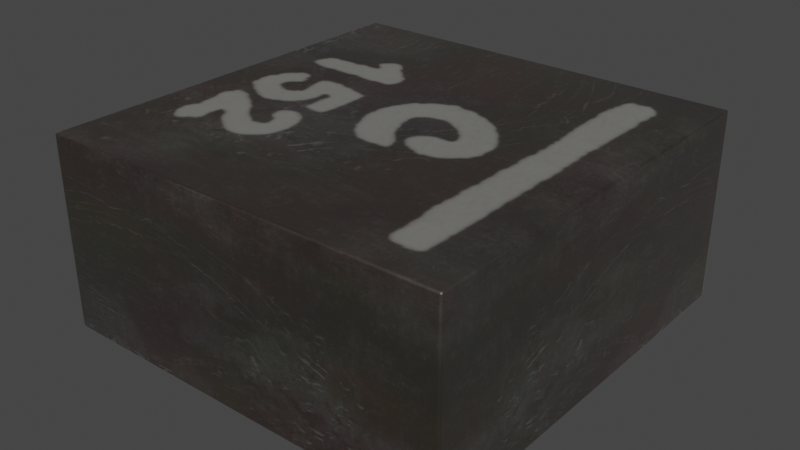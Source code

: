 # Source: L_Coilcraft-XEL4020-coilcraft-xel4020-152mec.blend  (saved by Blender 4.1.24; exported with 4.5.12 LTS)
import bpy
from mathutils import Matrix  # noqa: F401  (used for matrix-valued properties, if any)

bpy.ops.wm.read_factory_settings(use_empty=True)
scene = bpy.context.scene
scene.name = 'Scene'

# ---- collections
col_collection = bpy.data.collections.new('Collection'); scene.collection.children.link(col_collection)

# ---- images (referenced by path relative to the original .blend; pixels are not part of the script)
import os
ASSET_DIR = os.environ.get("B2B_ASSET_DIR", "")  # directory of the original .blend (textures are referenced by path, not embedded)
HERE = os.path.dirname(os.path.abspath(__file__))  # packed textures are extracted next to this script under _unpacked/

def load_image(name, relpath, width, height, colorspace="sRGB"):
    """Load a texture the original file referenced (path relative to the .blend, or extracted next to this script)."""
    p = next((c for c in (os.path.join(HERE, relpath), os.path.join(ASSET_DIR, relpath)) if relpath and os.path.exists(c)), "")
    if p:
        img = bpy.data.images.load(p, check_existing=True)
        img.name = name
    else:  # same state as the original file: an image datablock whose file is absent (Cycles renders it pink)
        img = bpy.data.images.new(name, width, height)
        img.source = "FILE"
        img.filepath = "//" + (relpath or name)
    img.colorspace_settings.name = colorspace
    return img
img_dark_brown_metal_roughness2_png = load_image('dark-brown-metal-roughness2.png', '_unpacked/dark-brown-metal-roughness2.b15d59e3.png', 2048, 2048, 'sRGB')
img_coilcraft_xel4020_152mec_marking_smooth_edges_png = load_image('coilcraft-xel4020-152mec-marking_smooth_edges.png', '_unpacked/coilcraft-xel4020-152mec-marking_smooth_edges.f7f7c8ca.png', 600, 600, 'sRGB')

# ---- materials (node trees are filled in below, after node groups)
mat_inductor_ceramic_3 = bpy.data.materials.new('inductor_ceramic_3')
mat_inductor_ceramic_3.use_transparent_shadow = False
mat_inductor_ceramic_3.preview_render_type = 'CUBE'
mat_metal_pins = bpy.data.materials.new('metal_pins')
mat_metal_pins.use_transparent_shadow = False
mat_metal_pins.preview_render_type = 'CUBE'
mat_coilcraft_xel4020_152mec_marking = bpy.data.materials.new('coilcraft-xel4020-152mec-marking')
mat_coilcraft_xel4020_152mec_marking.use_transparent_shadow = False
mat_coilcraft_xel4020_152mec_marking.preview_render_type = 'CUBE'

# ---- node groups
ng_auto_smooth = bpy.data.node_groups.new('Auto Smooth', 'GeometryNodeTree')
_s = ng_auto_smooth.interface.new_socket(name='Geometry', in_out='OUTPUT', socket_type='NodeSocketGeometry')
_s = ng_auto_smooth.interface.new_socket(name='Geometry', in_out='INPUT', socket_type='NodeSocketGeometry')
_s = ng_auto_smooth.interface.new_socket(name='Angle', in_out='INPUT', socket_type='NodeSocketFloat')
_s.subtype = 'ANGLE'
_s.min_value = 0.0
_s.max_value = 3.142
ng_auto_smooth.is_modifier = True
_N = ng_auto_smooth.nodes; _L = ng_auto_smooth.links
n0 = _N.new('NodeGroupOutput'); n0.name = 'Group Output'; n0.location = (480, -100)
n1 = _N.new('NodeGroupInput'); n1.name = 'Group Input'; n1.location = (-420, -300)
n2 = _N.new('NodeGroupInput'); n2.name = 'Group Input.001'; n2.location = (-60, -100)
n3 = _N.new('GeometryNodeSetShadeSmooth'); n3.name = 'Set Shade Smooth'; n3.location = (120, -100)
n3.domain = 'EDGE'
n4 = _N.new('GeometryNodeSetShadeSmooth'); n4.name = 'Set Shade Smooth.001'; n4.location = (300, -100)
n5 = _N.new('GeometryNodeInputMeshEdgeAngle'); n5.name = 'Edge Angle'; n5.location = (-420, -220)
n6 = _N.new('GeometryNodeInputEdgeSmooth'); n6.name = 'Is Edge Smooth'; n6.location = (-60, -160)
n7 = _N.new('GeometryNodeInputShadeSmooth'); n7.name = 'Is Face Smooth'; n7.location = (-240, -340)
n8 = _N.new('FunctionNodeBooleanMath'); n8.name = 'Boolean Math'; n8.location = (-60, -220)
n9 = _N.new('FunctionNodeCompare'); n9.name = 'Compare'; n9.location = (-240, -180)
n9.operation = 'LESS_EQUAL'
_L.new(n5.outputs[0], n9.inputs[0])
_L.new(n4.outputs[0], n0.inputs[0])
_L.new(n1.outputs[1], n9.inputs[1])
_L.new(n9.outputs[0], n8.inputs[0])
_L.new(n7.outputs[0], n8.inputs[1])
_L.new(n2.outputs[0], n3.inputs[0])
_L.new(n6.outputs[0], n3.inputs[1])
_L.new(n3.outputs[0], n4.inputs[0])
_L.new(n8.outputs[0], n3.inputs[2])
n0.is_active_output = True

# ---- material node trees
mat_inductor_ceramic_3.use_nodes = True; mat_inductor_ceramic_3.node_tree.nodes.clear()
_N = mat_inductor_ceramic_3.node_tree.nodes; _L = mat_inductor_ceramic_3.node_tree.links
n0 = _N.new('ShaderNodeOutputMaterial'); n0.name = 'Material Output'; n0.location = (635, 307)
n1 = _N.new('ShaderNodeMixShader'); n1.name = 'Mix Shader'; n1.location = (468, 286)
n1.inputs[0].default_value = 0.475
n2 = _N.new('ShaderNodeTexCoord'); n2.name = 'Texture Coordinate'; n2.location = (-799, 39)
n3 = _N.new('ShaderNodeTexImage'); n3.name = 'Image Texture'; n3.location = (-359, 61)
n3.image = img_dark_brown_metal_roughness2_png
n4 = _N.new('ShaderNodeBsdfPrincipled'); n4.name = 'Principled BSDF'; n4.location = (161, 293)
n4.distribution = 'GGX'
n4.subsurface_method = 'BURLEY'
n4.inputs[1].default_value = 0.8273
n4.inputs[2].default_value = 0.493
n4.inputs[3].default_value = 1.45
n4.inputs[8].default_value = 1.0
n4.inputs[13].default_value = 1.0
n4.inputs[14].default_value = (0.9862, 0.9859, 0.989, 1.0)
n4.inputs[20].default_value = 0.35
n4.inputs[24].default_value = 0.1464
n4.inputs[27].default_value = (0.0, 0.0, 0.0, 1.0)
n4.inputs[28].default_value = 1.0
n5 = _N.new('ShaderNodeMapping'); n5.name = 'Mapping'; n5.location = (-579, 163)
n5.vector_type = 'TEXTURE'
n5.inputs[3].default_value = (3.0, 3.0, 3.0)
n6 = _N.new('ShaderNodeTexNoise'); n6.name = 'Noise Texture'; n6.location = (-344, 313)
n6.inputs[2].default_value = 2.5
n7 = _N.new('ShaderNodeMix'); n7.name = 'Mix'; n7.location = (-172, 457)
n7.data_type = 'RGBA'
n7.blend_type = 'OVERLAY'
n8 = _N.new('ShaderNodeRGB'); n8.name = 'RGB'; n8.location = (-490, 418)
n8.outputs[0].default_value = (0.1384, 0.1046, 0.08228, 1.0)
n9 = _N.new('ShaderNodeMix'); n9.name = 'Mix.001'; n9.location = (-9, 173)
n9.data_type = 'RGBA'
n9.inputs[7].default_value = (0.8, 0.8, 0.8, 1.0)
_L.new(n1.outputs[0], n0.inputs[0])
_L.new(n4.outputs[0], n1.inputs[1])
_L.new(n5.outputs[0], n3.inputs[0])
_L.new(n2.outputs[2], n5.inputs[0])
_L.new(n8.outputs[0], n7.inputs[6])
_L.new(n6.outputs[1], n7.inputs[7])
_L.new(n7.outputs[2], n9.inputs[6])
_L.new(n3.outputs[0], n9.inputs[0])
_L.new(n3.outputs[0], n4.inputs[10])
_L.new(n9.outputs[2], n4.inputs[0])
n0.is_active_output = True
mat_metal_pins.use_nodes = True; mat_metal_pins.node_tree.nodes.clear()
_N = mat_metal_pins.node_tree.nodes; _L = mat_metal_pins.node_tree.links
n0 = _N.new('ShaderNodeMapping'); n0.name = 'Mapping'; n0.location = (-1447, -91)
n0.inputs[3].default_value = (4.8, 1.2, 1.1)
n1 = _N.new('ShaderNodeBsdfPrincipled'); n1.name = 'Principled BSDF'; n1.location = (-560, 254)
n1.distribution = 'GGX'
n1.subsurface_method = 'BURLEY'
n1.inputs[1].default_value = 0.7818
n1.inputs[2].default_value = 0.2886
n1.inputs[3].default_value = 1.45
n1.inputs[13].default_value = 0.0
n1.inputs[27].default_value = (0.0, 0.0, 0.0, 1.0)
n1.inputs[28].default_value = 1.0
n2 = _N.new('ShaderNodeOutputMaterial'); n2.name = 'Material Output.002'; n2.location = (-205, 253)
n2.width = 213
n3 = _N.new('ShaderNodeTexNoise'); n3.name = 'Noise Texture.002'; n3.location = (-1228, -73)
n3.inputs[2].default_value = 0.1
n3.inputs[3].default_value = 7.0
n3.inputs[4].default_value = 0.6
n3.inputs[8].default_value = 0.4
n4 = _N.new('ShaderNodeTexCoord'); n4.name = 'Texture Coordinate'; n4.location = (-1636, -116)
n5 = _N.new('ShaderNodeMix'); n5.name = 'Mix.001'; n5.location = (-921, 45)
n5.data_type = 'RGBA'
n5.inputs[6].default_value = (0.9398, 0.9547, 1.0, 1.0)
n5.inputs[7].default_value = (0.13, 0.1259, 0.1359, 1.0)
n6 = _N.new('ShaderNodeBump'); n6.name = 'Bump.001'; n6.location = (-1001, -227)
n6.inputs[0].default_value = 0.05
n6.inputs[1].default_value = 0.01
n6.inputs[2].default_value = 1.0
_L.new(n1.outputs[0], n2.inputs[0])
_L.new(n3.outputs[0], n6.inputs[3])
_L.new(n0.outputs[0], n3.inputs[0])
_L.new(n3.outputs[0], n5.inputs[0])
_L.new(n4.outputs[3], n0.inputs[0])
_L.new(n5.outputs[2], n1.inputs[0])
_L.new(n6.outputs[0], n1.inputs[5])
n2.is_active_output = True
mat_coilcraft_xel4020_152mec_marking.use_nodes = True; mat_coilcraft_xel4020_152mec_marking.node_tree.nodes.clear()
_N = mat_coilcraft_xel4020_152mec_marking.node_tree.nodes; _L = mat_coilcraft_xel4020_152mec_marking.node_tree.links
n0 = _N.new('ShaderNodeOutputMaterial'); n0.name = 'Material Output'; n0.location = (801, 213)
n1 = _N.new('ShaderNodeMixShader'); n1.name = 'Mix Shader'; n1.location = (585, 220)
n2 = _N.new('ShaderNodeTexImage'); n2.name = 'Image Texture'; n2.location = (147, 859)
n2.image = img_coilcraft_xel4020_152mec_marking_smooth_edges_png
n3 = _N.new('ShaderNodeBsdfPrincipled'); n3.name = 'Principled BSDF.001'; n3.location = (-112, 905)
n3.distribution = 'GGX'
n3.subsurface_method = 'RANDOM_WALK_SKIN'
n3.inputs[0].default_value = (0.4003, 0.3975, 0.3708, 1.0)
n3.inputs[3].default_value = 1.45
n3.inputs[4].default_value = 0.5
n3.inputs[27].default_value = (0.0, 0.0, 0.0, 1.0)
n3.inputs[28].default_value = 1.0
n4 = _N.new('ShaderNodeMixShader'); n4.name = 'Mix Shader.001'; n4.location = (-370, 570)
n4.inputs[0].default_value = 0.475
n5 = _N.new('ShaderNodeTexCoord'); n5.name = 'Texture Coordinate'; n5.location = (-1637, 322)
n6 = _N.new('ShaderNodeTexImage'); n6.name = 'Image Texture.001'; n6.location = (-1197, 345)
n6.image = img_dark_brown_metal_roughness2_png
n7 = _N.new('ShaderNodeBsdfPrincipled'); n7.name = 'Principled BSDF.002'; n7.location = (-677, 577)
n7.distribution = 'GGX'
n7.subsurface_method = 'BURLEY'
n7.inputs[1].default_value = 0.8273
n7.inputs[2].default_value = 0.493
n7.inputs[3].default_value = 1.45
n7.inputs[8].default_value = 1.0
n7.inputs[13].default_value = 1.0
n7.inputs[14].default_value = (0.9862, 0.9859, 0.989, 1.0)
n7.inputs[20].default_value = 0.35
n7.inputs[24].default_value = 0.1464
n7.inputs[27].default_value = (0.0, 0.0, 0.0, 1.0)
n7.inputs[28].default_value = 1.0
n8 = _N.new('ShaderNodeMapping'); n8.name = 'Mapping'; n8.location = (-1417, 446)
n8.vector_type = 'TEXTURE'
n8.inputs[3].default_value = (3.0, 3.0, 3.0)
n9 = _N.new('ShaderNodeTexNoise'); n9.name = 'Noise Texture.001'; n9.location = (-1182, 596)
n9.inputs[2].default_value = 2.5
n10 = _N.new('ShaderNodeMix'); n10.name = 'Mix'; n10.location = (-1010, 741)
n10.data_type = 'RGBA'
n10.blend_type = 'OVERLAY'
n11 = _N.new('ShaderNodeRGB'); n11.name = 'RGB'; n11.location = (-1328, 702)
n11.outputs[0].default_value = (0.1384, 0.1046, 0.08228, 1.0)
n12 = _N.new('ShaderNodeMix'); n12.name = 'Mix.001'; n12.location = (-847, 457)
n12.data_type = 'RGBA'
n12.inputs[7].default_value = (0.8, 0.8, 0.8, 1.0)
_L.new(n1.outputs[0], n0.inputs[0])
_L.new(n2.outputs[0], n1.inputs[0])
_L.new(n3.outputs[0], n1.inputs[1])
_L.new(n7.outputs[0], n4.inputs[1])
_L.new(n8.outputs[0], n6.inputs[0])
_L.new(n5.outputs[2], n8.inputs[0])
_L.new(n11.outputs[0], n10.inputs[6])
_L.new(n9.outputs[1], n10.inputs[7])
_L.new(n10.outputs[2], n12.inputs[6])
_L.new(n6.outputs[0], n12.inputs[0])
_L.new(n6.outputs[0], n7.inputs[10])
_L.new(n12.outputs[2], n7.inputs[0])
_L.new(n4.outputs[0], n1.inputs[2])
n0.is_active_output = True

# ---- world
world_world = bpy.data.worlds.new('World'); scene.world = world_world
world_world.use_nodes = True; world_world.node_tree.nodes.clear()
_N = world_world.node_tree.nodes; _L = world_world.node_tree.links
n0 = _N.new('ShaderNodeOutputWorld'); n0.name = 'World Output'; n0.location = (300, 300)
n1 = _N.new('ShaderNodeBackground'); n1.name = 'Background'; n1.location = (10, 300)
n1.inputs[0].default_value = (0.05088, 0.05088, 0.05088, 1.0)
_L.new(n1.outputs[0], n0.inputs[0])
n0.is_active_output = True
world_world.color = (0.05088, 0.05088, 0.05088)
world_world.use_sun_shadow = False
world_world.sun_shadow_jitter_overblur = 0.0

# ---- meshes
me_shape_9_indexedfaceset = bpy.data.meshes.new('SHAPE_9_IndexedFaceSet')
me_shape_9_indexedfaceset.from_pydata([(0.8465, 0.8268, 0.8465), (0.8465, 0.8268, -0.8465), (0.8465, 0.03937, 0.8465), (-0.8465, 0.03937, -0.8465), (-0.8465, 0.8268, 0.8465), (0.8465, 0.03937, -0.8465), (-0.8465, 0.8268, -0.8465), (-0.8465, 0.03937, 0.8465), (-0.3091, 0.03937, 0.6398), (0.6319, 0.03937, 0.6398), (-0.6319, 0.03937, 0.6398), (0.6319, 0.07874, -0.6398), (-0.3091, 0.03937, -0.6398), (-0.6319, 0.03937, -0.6398), (0.6319, 0.07874, 0.6398), (0.6319, 0.03937, -0.6398), (-0.6319, 0.07874, 0.6398), (0.3091, 0.03937, 0.6398), (0.3091, 0.03937, -0.6398), (-0.3091, 0.07874, 0.6398), (-0.3091, 0.07874, -0.6398), (-0.6319, 0.07874, -0.6398), (0.3091, 0.07874, -0.6398), (0.3091, 0.07874, 0.6398), (-0.3091, 0.07874, 0.6398), (0.6319, 0.07874, 0.6398), (-0.6319, 0.07874, 0.6398), (-0.3091, 0.0, 0.6398), (-0.3091, 0.07874, -0.6398), (-0.6319, 0.07874, -0.6398), (-0.6319, 0.0, -0.6398), (0.6319, 0.07874, -0.6398), (0.6319, 0.0, 0.6398), (0.3091, 0.07874, 0.6398), (0.3091, 0.07874, -0.6398), (0.3091, 0.0, 0.6398), (-0.6319, 0.0, 0.6398), (-0.3091, 0.0, -0.6398), (0.3091, 0.0, -0.6398), (0.6319, 0.0, -0.6398)], [], [(0, 1, 6, 4), (7, 4, 6, 3), (0, 2, 5, 1), (2, 0, 4, 7), (17, 18, 22, 23), (12, 18, 17, 8), (12, 13, 3), (5, 15, 18), (5, 12, 3), (5, 18, 12), (10, 7, 3), (10, 3, 13), (8, 7, 10), (17, 7, 8), (2, 9, 15), (2, 17, 9), (2, 15, 5), (2, 7, 17), (10, 13, 21, 16), (15, 9, 14, 11), (18, 15, 11, 22), (23, 22, 11, 14), (21, 20, 19, 16), (12, 8, 19, 20), (9, 17, 23, 14), (29, 26, 24, 28), (33, 25, 31, 34), (1, 5, 3, 6), (26, 36, 27, 24), (24, 27, 37, 28), (28, 37, 30, 29), (29, 30, 36, 26), (25, 32, 39, 31), (31, 39, 38, 34), (34, 38, 35, 33), (33, 35, 32, 25), (27, 36, 30, 37), (39, 32, 35, 38), (8, 10, 16, 19), (13, 12, 20, 21)])
me_shape_9_indexedfaceset.polygons.foreach_set('use_smooth', [True] * 40)
me_shape_9_indexedfaceset.polygons.foreach_set('material_index', [2, 0, 0, 0, 0, 0, 0, 0, 0, 0, 0, 0, 0, 0, 0, 0, 0, 0, 0, 0, 0, 0, 0, 0, 0, 1, 1, 0, 1, 1, 1, 1, 1, 1, 1, 1, 1, 1, 0, 0])
_k = set([(0, 1), (0, 2), (0, 4), (1, 5), (1, 6), (2, 5), (2, 7), (3, 5), (3, 6), (3, 7), (4, 6), (4, 7), (8, 10), (8, 12), (9, 15), (9, 17), (10, 13), (11, 14), (11, 22), (12, 13), (14, 23), (15, 18), (16, 19), (16, 21), (17, 18), (19, 20), (20, 21), (22, 23), (24, 26), (24, 27), (24, 28), (25, 31), (25, 32), (25, 33), (26, 29), (26, 36), (27, 36), (27, 37), (28, 29), (28, 37), (29, 30), (30, 36), (30, 37), (31, 34), (31, 39), (32, 35), (32, 39), (33, 34), (33, 35), (34, 38), (35, 38), (38, 39)])
me_shape_9_indexedfaceset.attributes.new('sharp_edge', 'BOOLEAN', 'EDGE').data.foreach_set('value', [ (min(e.vertices), max(e.vertices)) in _k for e in me_shape_9_indexedfaceset.edges])
_uv = me_shape_9_indexedfaceset.uv_layers.new(name='UVMap')
_uv.uv.foreach_set('vector', [0.9999, 0.9999, 9.996e-05, 0.9999, 9.996e-05, 0.0001, 0.9999, 9.996e-05, 1.0, 0.0, 1.0, 1.0, 0.0, 1.0, 0.0, 0.0, 1.0, 1.0, 1.0, 0.0, 0.0, 0.0, 0.0, 1.0, 1.0, 0.0, 1.0, 1.0, 0.0, 1.0, 0.0, 0.0, 0.6826, 0.8779, 0.6826, 0.1221, 0.6826, 0.1221, 0.6826, 0.8779, 0.3174, 0.1221, 0.6826, 0.1221, 0.6826, 0.8779, 0.3174, 0.8779, 0.3174, 0.1221, 0.1267, 0.1221, 0.0, 0.0, 1.0, 0.0, 0.8733, 0.1221, 0.6826, 0.1221, 1.0, 0.0, 0.3174, 0.1221, 0.0, 0.0, 1.0, 0.0, 0.6826, 0.1221, 0.3174, 0.1221, 0.1267, 0.8779, 0.0, 1.0, 0.0, 0.0, 0.1267, 0.8779, 0.0, 0.0, 0.1267, 0.1221, 0.3174, 0.8779, 0.0, 1.0, 0.1267, 0.8779, 0.6826, 0.8779, 0.0, 1.0, 0.3174, 0.8779, 1.0, 1.0, 0.8733, 0.8779, 0.8733, 0.1221, 1.0, 1.0, 0.6826, 0.8779, 0.8733, 0.8779, 1.0, 1.0, 0.8733, 0.1221, 1.0, 0.0, 1.0, 1.0, 0.0, 1.0, 0.6826, 0.8779, 0.1267, 0.8779, 0.1267, 0.1221, 0.1267, 0.1221, 0.1267, 0.8779, 0.8733, 0.1221, 0.8733, 0.8779, 0.8733, 0.8779, 0.8733, 0.1221, 0.6826, 0.1221, 0.8733, 0.1221, 0.8733, 0.1221, 0.6826, 0.1221, 0.6826, 0.8779, 0.6826, 0.1221, 0.8733, 0.1221, 0.8733, 0.8779, 0.1267, 0.1221, 0.3174, 0.1221, 0.3174, 0.8779, 0.1267, 0.8779, 0.3174, 0.1221, 0.3174, 0.8779, 0.3174, 0.8779, 0.3174, 0.1221, 0.8733, 0.8779, 0.6826, 0.8779, 0.6826, 0.8779, 0.8733, 0.8779, 0.0, 1.0, 1.0, 1.0, 1.0, 1.0, 0.0, 1.0, 0.0, 1.0, 1.0, 1.0, 0.0, 1.0, 0.0, 1.0, 1.0, 1.0, 1.0, 0.0, 0.0, 0.0, 0.0, 1.0, 0.0, 1.0, 0.0, 0.0, 1.0, 0.0, 1.0, 1.0, 1.0, 1.0, 1.0, 0.0, 0.0, 0.0, 0.0, 1.0, 1.0, 1.0, 1.0, 0.0, 0.0, 0.0, 0.0, 1.0, 0.0, 1.0, 0.0, 0.0, 1.0, 0.0, 1.0, 1.0, 1.0, 1.0, 1.0, 0.0, 0.0, 0.0, 0.0, 1.0, 1.0, 1.0, 1.0, 0.0, 0.0, 0.0, 0.0, 1.0, 0.0, 1.0, 0.0, 0.0, 1.0, 0.0, 1.0, 1.0, 0.0, 1.0, 0.0, 0.0, 1.0, 0.0, 1.0, 1.0, 1.0, 1.0, 1.0, 0.0, 0.0, 0.0, 0.0, 1.0, 0.0, 1.0, 1.0, 1.0, 1.0, 0.0, 0.0, 0.0, 0.3174, 0.8779, 0.1267, 0.8779, 0.1267, 0.8779, 0.3174, 0.8779, 0.1267, 0.1221, 0.3174, 0.1221, 0.3174, 0.1221, 0.1267, 0.1221])
me_shape_9_indexedfaceset.materials.append(mat_inductor_ceramic_3)
me_shape_9_indexedfaceset.materials.append(mat_metal_pins)
me_shape_9_indexedfaceset.materials.append(mat_coilcraft_xel4020_152mec_marking)
me_shape_9_indexedfaceset.update()

# ---- objects
ob_shape_9_indexedfaceset = bpy.data.objects.new('SHAPE_9_IndexedFaceSet', me_shape_9_indexedfaceset)

# ---- transforms, parenting, visibility, modifiers, constraints
ob_shape_9_indexedfaceset.location = (0.0, 4.441e-16, -7.451e-09)
ob_shape_9_indexedfaceset.rotation_euler = (1.571, -0.0, -0.0)
ob_shape_9_indexedfaceset.scale = (2.54, 2.54, 2.54)
_m = ob_shape_9_indexedfaceset.modifiers.new('Bevel', 'BEVEL')
_m.width = 0.01
_m.width_pct = 0.01
_m.segments = 4
_m = ob_shape_9_indexedfaceset.modifiers.new('Auto Smooth', 'NODES')
_m.node_group = ng_auto_smooth
_gi = [s.identifier for s in ng_auto_smooth.interface.items_tree if s.item_type == 'SOCKET' and s.in_out == 'INPUT']
_m[_gi[1]] = 0.5236  # Angle

# ---- collection membership
col_collection.objects.link(ob_shape_9_indexedfaceset)

# ---- scene / render settings (as saved in the file)
scene.frame_start = 1; scene.frame_end = 250; scene.frame_set(1)
scene.render.engine = 'BLENDER_EEVEE_NEXT'
scene.cycles.sampling_pattern = 'TABULATED_SOBOL'
scene.cycles.use_light_tree = False
scene.eevee.ray_tracing_options.trace_max_roughness = 0.0
scene.view_settings.view_transform = 'Filmic'
bpy.context.view_layer.update()

# ---- added for rendering (the .blend has no active camera and no usable light): camera, sun
cam_auto = bpy.data.cameras.new('AutoCamera')
cam_auto.lens = 50.0
cam_auto.sensor_width = 36.0
cam_auto.clip_end = 1000.0
ob_auto_camera = bpy.data.objects.new('AutoCamera', cam_auto)
scene.collection.objects.link(ob_auto_camera)
ob_auto_camera.location = (5.95244, -7.14293, 5.81195)
ob_auto_camera.rotation_euler = (1.09748, -7.21219e-08, 0.694738)
scene.camera = ob_auto_camera
light_auto_sun = bpy.data.lights.new('AutoSun', 'SUN')
light_auto_sun.energy = 3.0
light_auto_sun.angle = 0.0523599
ob_auto_sun = bpy.data.objects.new('AutoSun', light_auto_sun)
scene.collection.objects.link(ob_auto_sun)
ob_auto_sun.rotation_euler = (0.872665, 0.174533, 0.523599)
bpy.context.view_layer.update()
